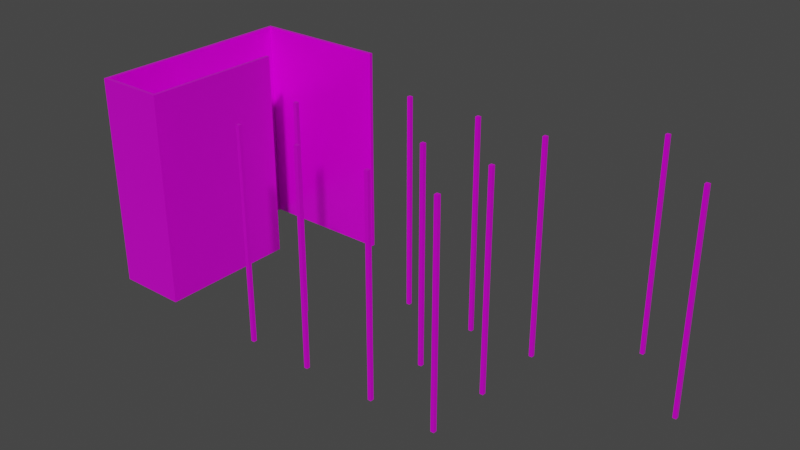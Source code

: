 # Source: Walls.blend  (saved by Blender 3.2.14; exported with 4.5.12 LTS)
import bpy
from mathutils import Matrix  # noqa: F401  (used for matrix-valued properties, if any)

bpy.ops.wm.read_factory_settings(use_empty=True)
scene = bpy.context.scene
scene.name = 'Scene'

# ---- collections
col_straight = bpy.data.collections.new('Straight'); scene.collection.children.link(col_straight)
col_corner = bpy.data.collections.new('Corner'); scene.collection.children.link(col_corner)
col_tsection = bpy.data.collections.new('TSection'); scene.collection.children.link(col_tsection)
col_end = bpy.data.collections.new('End'); scene.collection.children.link(col_end)

# ---- images (referenced by path relative to the original .blend; pixels are not part of the script)
import os
ASSET_DIR = os.environ.get("B2B_ASSET_DIR", "")  # directory of the original .blend (textures are referenced by path, not embedded)
HERE = os.path.dirname(os.path.abspath(__file__))  # packed textures are extracted next to this script under _unpacked/

def load_image(name, relpath, width, height, colorspace="sRGB"):
    """Load a texture the original file referenced (path relative to the .blend, or extracted next to this script)."""
    p = next((c for c in (os.path.join(HERE, relpath), os.path.join(ASSET_DIR, relpath)) if relpath and os.path.exists(c)), "")
    if p:
        img = bpy.data.images.load(p, check_existing=True)
        img.name = name
    else:  # same state as the original file: an image datablock whose file is absent (Cycles renders it pink)
        img = bpy.data.images.new(name, width, height)
        img.source = "FILE"
        img.filepath = "//" + (relpath or name)
    img.colorspace_settings.name = colorspace
    return img
img_metal019_1k_color_jpg = load_image('Metal019_1K_Color.jpg', 'Metal019_1K_Color.jpg', 1024, 1024, 'sRGB')
img_metal019_1k_metalness_jpg = load_image('Metal019_1K_Metalness.jpg', 'Metal019_1K_Metalness.jpg', 1024, 1024, 'Non-Color')
img_metal019_1k_roughness_jpg = load_image('Metal019_1K_Roughness.jpg', 'Metal019_1K_Roughness.jpg', 1024, 1024, 'Non-Color')

# ---- materials (node trees are filled in below, after node groups)
mat_walls = bpy.data.materials.new('Walls')

# ---- material node trees
mat_walls.use_nodes = True; mat_walls.node_tree.nodes.clear()
_N = mat_walls.node_tree.nodes; _L = mat_walls.node_tree.links
n0 = _N.new('ShaderNodeOutputMaterial'); n0.name = 'Material Output'; n0.location = (300, 300)
n1 = _N.new('ShaderNodeBsdfPrincipled'); n1.name = 'Principled BSDF'; n1.location = (10, 300)
n1.distribution = 'GGX'
n1.subsurface_method = 'RANDOM_WALK_SKIN'
n1.inputs[3].default_value = 1.45
n1.inputs[27].default_value = (0.0, 0.0, 0.0, 1.0)
n1.inputs[28].default_value = 1.0
n2 = _N.new('ShaderNodeTexImage'); n2.name = 'Image Texture'; n2.location = (88, -30)
n2.label = 'Base Color'
n2.image = img_metal019_1k_color_jpg
n3 = _N.new('ShaderNodeTexImage'); n3.name = 'Image Texture.001'; n3.location = (88, -310)
n3.label = 'Metallic'
n3.image = img_metal019_1k_metalness_jpg
n4 = _N.new('ShaderNodeTexImage'); n4.name = 'Image Texture.002'; n4.location = (88, -590)
n4.label = 'Roughness'
n4.image = img_metal019_1k_roughness_jpg
n5 = _N.new('ShaderNodeMapping'); n5.name = 'Mapping'; n5.location = (230, -30)
n6 = _N.new('NodeReroute'); n6.name = 'Reroute'; n6.location = (38, -485)
n6.width = 16
n6.socket_idname = 'NodeSocketVector'
n7 = _N.new('ShaderNodeTexCoord'); n7.name = 'Texture Coordinate'; n7.location = (30, -30)
n8 = _N.new('NodeFrame'); n8.name = 'Frame'; n8.location = (-1270, 330)
n8.label = 'Mapping'
n8.width = 400
n9 = _N.new('NodeFrame'); n9.name = 'Frame.001'; n9.location = (-628, 530)
n9.label = 'Textures'
n9.width = 358
n2.parent = n9
n3.parent = n9
n4.parent = n9
n5.parent = n8
n6.parent = n9
n7.parent = n8
_L.new(n1.outputs[0], n0.inputs[0])
_L.new(n2.outputs[0], n1.inputs[0])
_L.new(n3.outputs[0], n1.inputs[1])
_L.new(n4.outputs[0], n1.inputs[2])
_L.new(n6.outputs[0], n2.inputs[0])
_L.new(n6.outputs[0], n3.inputs[0])
_L.new(n6.outputs[0], n4.inputs[0])
_L.new(n5.outputs[0], n6.inputs[0])
_L.new(n7.outputs[2], n5.inputs[0])
n0.is_active_output = True

# ---- world
world_world = bpy.data.worlds.new('World'); scene.world = world_world
world_world.use_nodes = True; world_world.node_tree.nodes.clear()
_N = world_world.node_tree.nodes; _L = world_world.node_tree.links
n0 = _N.new('ShaderNodeOutputWorld'); n0.name = 'World Output'; n0.location = (300, 300)
n1 = _N.new('ShaderNodeBackground'); n1.name = 'Background'; n1.location = (10, 300)
n1.inputs[0].default_value = (0.05088, 0.05088, 0.05088, 1.0)
_L.new(n1.outputs[0], n0.inputs[0])
n0.is_active_output = True
world_world.color = (0.05088, 0.05088, 0.05088)
world_world.use_sun_shadow = False
world_world.sun_shadow_jitter_overblur = 0.0

# ---- meshes
me_plane_012 = bpy.data.meshes.new('Plane.012')
me_plane_012.from_pydata([(0.45, 0.5, 2.999), (0.45, -0.5, -0.000621), (0.45, 0.5, -0.000621), (0.45, -0.5, 2.999), (-0.45, 0.5, -0.000621), (-0.45, 0.5, 2.999), (-0.45, -0.5, -0.000621), (-0.45, -0.5, 2.999), (0.5, 0.5, 2.999), (0.5, -0.5, -0.000621), (0.5, 0.5, -0.000621), (0.5, -0.5, 2.999), (-0.5, 0.5, -0.000621), (-0.5, 0.5, 2.999), (-0.5, -0.5, -0.000621), (-0.5, -0.5, 2.999)], [], [(1, 3, 0, 2), (4, 5, 7, 6), (9, 10, 8, 11), (12, 14, 15, 13), (1, 2, 10, 9), (4, 6, 14, 12), (5, 4, 12, 13), (7, 5, 13, 15), (6, 7, 15, 14), (0, 3, 11, 8), (3, 1, 9, 11), (2, 0, 8, 10)])
_uv = me_plane_012.uv_layers.new(name='UVMap')
_uv.uv.foreach_set('vector', [0.7707, -4.098, 0.7707, -1.098, -0.2293, -1.098, -0.2293, -4.098, 1.0, -8.453e-05, 1.0, 3.0, 4.139e-05, 3.0, 4.139e-05, -8.453e-05, -1.229, 1.902, -2.229, 1.902, -2.229, -1.098, -1.229, -1.098, -3.229, -1.098, -2.229, -1.098, -2.229, 1.902, -3.229, 1.902, -0.2293, 2.902, -0.2293, 1.902, -0.1793, 1.902, -0.1793, 2.902, 0.02074, 2.902, 0.02074, 1.902, 0.07074, 1.902, 0.07074, 2.902, 3.771, -1.098, 3.771, -4.098, 3.821, -4.098, 3.821, -1.098, -0.1293, 2.902, -0.1293, 1.902, -0.07926, 1.902, -0.07926, 2.902, 3.971, -1.098, 3.971, 1.902, 3.921, 1.902, 3.921, -1.098, -0.1293, 1.902, -0.1293, 2.902, -0.1793, 2.902, -0.1793, 1.902, 3.771, 1.902, 3.771, -1.098, 3.821, -1.098, 3.821, 1.902, 3.871, -1.098, 3.871, 1.902, 3.821, 1.902, 3.821, -1.098])
me_plane_012.materials.append(mat_walls)
me_plane_012.update()
me_plane_013 = bpy.data.meshes.new('Plane.013')
me_plane_013.from_pydata([(0.4999, 0.45, 3.0), (0.4999, 0.45, 0.0), (-0.45, 0.45, 0.0), (-0.45, 0.45, 3.0), (-0.45, -0.5003, 0.0), (-0.45, -0.5003, 3.0), (0.4999, 0.5, 3.0), (0.4999, 0.5, 1.046e-09), (-0.5, 0.5, 1.046e-09), (-0.5, 0.5, 3.0), (-0.5, -0.5003, 0.0), (-0.5, -0.5003, 3.0)], [], [(2, 3, 5, 4), (2, 1, 0, 3), (8, 10, 11, 9), (8, 9, 6, 7), (2, 4, 10, 8), (5, 3, 9, 11), (4, 5, 11, 10), (0, 1, 7, 6), (1, 2, 8, 7), (3, 0, 6, 9)])
_uv = me_plane_013.uv_layers.new(name='UVMap')
_uv.uv.foreach_set('vector', [0.9503, -9.107e-05, 0.9503, 3.0, 4.052e-05, 3.0, 4.052e-05, -9.107e-05, 1.051, 0.001063, 2.001, 0.001063, 2.001, 3.001, 1.051, 3.001, -4.369, -3.684, -3.368, -3.684, -3.368, -0.6837, -4.369, -0.6837, 1.632, -3.684, 1.632, -0.6837, 0.6317, -0.6837, 0.6317, -3.684, -3.318, 2.366, -3.318, 3.317, -3.368, 3.317, -3.368, 2.316, -3.419, 3.317, -3.419, 2.366, -3.369, 2.316, -3.369, 3.317, 3.782, -0.6837, 3.782, 2.316, 3.732, 2.316, 3.732, -0.6837, 3.482, -0.6837, 3.482, -3.684, 3.532, -3.684, 3.532, -0.6837, -2.368, 2.366, -3.318, 2.366, -3.368, 2.316, -2.368, 2.316, -3.419, 2.366, -4.369, 2.366, -4.369, 2.316, -3.369, 2.316])
me_plane_013.materials.append(mat_walls)
me_plane_013.update()
me_plane_005 = bpy.data.meshes.new('Plane.005')
me_plane_005.from_pydata([(0.5, -0.5003, 0.0), (0.5, -0.5003, 3.0), (0.45, -0.5003, 0.0), (0.45, -0.5003, 3.0), (0.5, -0.4503, 2.682e-07), (0.5, -0.4503, 3.0), (0.45, -0.4503, 2.682e-07), (0.45, -0.4503, 3.0)], [], [(0, 1, 3, 2), (4, 6, 7, 5), (2, 6, 4, 0), (0, 4, 5, 1), (1, 5, 7, 3), (3, 7, 6, 2)])
_uv = me_plane_005.uv_layers.new(name='UVMap')
_uv.uv.foreach_set('vector', [3.782, -3.684, 3.782, -0.6837, 3.832, -0.6837, 3.832, -3.684, 0.0006779, -0.0008116, 0.05068, -0.0008116, 0.05068, 2.999, 0.0006779, 2.999, -0.01825, 2.366, 0.03175, 2.366, 0.03175, 2.316, -0.01825, 2.316, 3.632, -3.684, 3.582, -3.684, 3.582, -0.6837, 3.632, -0.6837, -0.01825, 2.366, -0.01825, 2.316, -0.06825, 2.316, -0.06825, 2.366, -1.238, 2.901, -1.288, 2.901, -1.288, -0.09852, -1.238, -0.09852])
me_plane_005.materials.append(mat_walls)
me_plane_005.update()
me_plane_006 = bpy.data.meshes.new('Plane.006')
me_plane_006.from_pydata([(0.5, -0.5003, 0.0), (0.5, -0.5003, 3.0), (0.45, -0.5003, 0.0), (0.45, -0.5003, 3.0), (0.5, -0.4503, 2.682e-07), (0.5, -0.4503, 3.0), (0.45, -0.4503, 2.682e-07), (0.45, -0.4503, 3.0), (-0.45, -0.5003, 0.0), (-0.45, -0.5003, 3.0), (-0.5, -0.5003, 0.0), (-0.5, -0.5003, 3.0), (-0.45, -0.4503, 2.682e-07), (-0.45, -0.4503, 3.0), (-0.5, -0.4503, 2.682e-07), (-0.5, -0.4503, 3.0)], [], [(0, 1, 3, 2), (4, 6, 7, 5), (2, 6, 4, 0), (0, 4, 5, 1), (1, 5, 7, 3), (3, 7, 6, 2), (8, 9, 11, 10), (12, 14, 15, 13), (10, 14, 12, 8), (8, 12, 13, 9), (9, 13, 15, 11), (11, 15, 14, 10)])
_uv = me_plane_006.uv_layers.new(name='UVMap')
_uv.uv.foreach_set('vector', [3.782, -3.684, 3.782, -0.6837, 3.832, -0.6837, 3.832, -3.684, 0.0006779, -0.0008116, 0.05068, -0.0008116, 0.05068, 2.999, 0.0006779, 2.999, -0.01825, 2.366, 0.03175, 2.366, 0.03175, 2.316, -0.01825, 2.316, 3.632, -3.684, 3.582, -3.684, 3.582, -0.6837, 3.632, -0.6837, -0.01825, 2.366, -0.01825, 2.316, -0.06825, 2.316, -0.06825, 2.366, -1.238, 2.901, -1.288, 2.901, -1.288, -0.09852, -1.238, -0.09852, 3.782, -3.684, 3.782, -0.6837, 3.832, -0.6837, 3.832, -3.684, 0.0006779, -0.0008116, 0.05068, -0.0008116, 0.05068, 2.999, 0.0006779, 2.999, -0.01825, 2.366, 0.03175, 2.366, 0.03175, 2.316, -0.01825, 2.316, 3.632, -3.684, 3.582, -3.684, 3.582, -0.6837, 3.632, -0.6837, -0.01825, 2.366, -0.01825, 2.316, -0.06825, 2.316, -0.06825, 2.366, -1.238, 2.901, -1.288, 2.901, -1.288, -0.09852, -1.238, -0.09852])
me_plane_006.materials.append(mat_walls)
me_plane_006.update()
me_plane_007 = bpy.data.meshes.new('Plane.007')
me_plane_007.from_pydata([(0.5, -0.5003, 0.0), (0.5, -0.5003, 3.0), (0.45, -0.5003, 0.0), (0.45, -0.5003, 3.0), (0.5, -0.4503, 2.682e-07), (0.5, -0.4503, 3.0), (0.45, -0.4503, 2.682e-07), (0.45, -0.4503, 3.0), (-0.45, 0.4497, 0.0), (-0.45, 0.4497, 3.0), (-0.5, 0.4497, 0.0), (-0.5, 0.4497, 3.0), (-0.45, 0.4997, 2.682e-07), (-0.45, 0.4997, 3.0), (-0.5, 0.4997, 2.682e-07), (-0.5, 0.4997, 3.0)], [], [(0, 1, 3, 2), (4, 6, 7, 5), (2, 6, 4, 0), (0, 4, 5, 1), (1, 5, 7, 3), (3, 7, 6, 2), (8, 9, 11, 10), (12, 14, 15, 13), (10, 14, 12, 8), (8, 12, 13, 9), (9, 13, 15, 11), (11, 15, 14, 10)])
_uv = me_plane_007.uv_layers.new(name='UVMap')
_uv.uv.foreach_set('vector', [3.782, -3.684, 3.782, -0.6837, 3.832, -0.6837, 3.832, -3.684, 0.0006779, -0.0008116, 0.05068, -0.0008116, 0.05068, 2.999, 0.0006779, 2.999, -0.01825, 2.366, 0.03175, 2.366, 0.03175, 2.316, -0.01825, 2.316, 3.632, -3.684, 3.582, -3.684, 3.582, -0.6837, 3.632, -0.6837, -0.01825, 2.366, -0.01825, 2.316, -0.06825, 2.316, -0.06825, 2.366, -1.238, 2.901, -1.288, 2.901, -1.288, -0.09852, -1.238, -0.09852, 3.782, -3.684, 3.782, -0.6837, 3.832, -0.6837, 3.832, -3.684, 0.0006779, -0.0008116, 0.05068, -0.0008116, 0.05068, 2.999, 0.0006779, 2.999, -0.01825, 2.366, 0.03175, 2.366, 0.03175, 2.316, -0.01825, 2.316, 3.632, -3.684, 3.582, -3.684, 3.582, -0.6837, 3.632, -0.6837, -0.01825, 2.366, -0.01825, 2.316, -0.06825, 2.316, -0.06825, 2.366, -1.238, 2.901, -1.288, 2.901, -1.288, -0.09852, -1.238, -0.09852])
me_plane_007.materials.append(mat_walls)
me_plane_007.update()
me_plane_008 = bpy.data.meshes.new('Plane.008')
me_plane_008.from_pydata([(0.5, -0.5003, 0.0), (0.5, -0.5003, 3.0), (0.45, -0.5003, 0.0), (0.45, -0.5003, 3.0), (0.5, -0.4503, 2.682e-07), (0.5, -0.4503, 3.0), (0.45, -0.4503, 2.682e-07), (0.45, -0.4503, 3.0), (-0.45, 0.4497, 0.0), (-0.45, 0.4497, 3.0), (-0.5, 0.4497, 0.0), (-0.5, 0.4497, 3.0), (-0.45, 0.4997, 2.682e-07), (-0.45, 0.4997, 3.0), (-0.5, 0.4997, 2.682e-07), (-0.5, 0.4997, 3.0), (-0.45, -0.5003, 0.0), (-0.45, -0.5003, 3.0), (-0.5, -0.5003, 0.0), (-0.5, -0.5003, 3.0), (-0.45, -0.4503, 2.682e-07), (-0.45, -0.4503, 3.0), (-0.5, -0.4503, 2.682e-07), (-0.5, -0.4503, 3.0)], [], [(0, 1, 3, 2), (4, 6, 7, 5), (2, 6, 4, 0), (0, 4, 5, 1), (1, 5, 7, 3), (3, 7, 6, 2), (8, 9, 11, 10), (12, 14, 15, 13), (10, 14, 12, 8), (8, 12, 13, 9), (9, 13, 15, 11), (11, 15, 14, 10), (16, 17, 19, 18), (20, 22, 23, 21), (18, 22, 20, 16), (16, 20, 21, 17), (17, 21, 23, 19), (19, 23, 22, 18)])
_uv = me_plane_008.uv_layers.new(name='UVMap')
_uv.uv.foreach_set('vector', [3.782, -3.684, 3.782, -0.6837, 3.832, -0.6837, 3.832, -3.684, 0.0006779, -0.0008116, 0.05068, -0.0008116, 0.05068, 2.999, 0.0006779, 2.999, -0.01825, 2.366, 0.03175, 2.366, 0.03175, 2.316, -0.01825, 2.316, 3.632, -3.684, 3.582, -3.684, 3.582, -0.6837, 3.632, -0.6837, -0.01825, 2.366, -0.01825, 2.316, -0.06825, 2.316, -0.06825, 2.366, -1.238, 2.901, -1.288, 2.901, -1.288, -0.09852, -1.238, -0.09852, 3.782, -3.684, 3.782, -0.6837, 3.832, -0.6837, 3.832, -3.684, 0.0006779, -0.0008116, 0.05068, -0.0008116, 0.05068, 2.999, 0.0006779, 2.999, -0.01825, 2.366, 0.03175, 2.366, 0.03175, 2.316, -0.01825, 2.316, 3.632, -3.684, 3.582, -3.684, 3.582, -0.6837, 3.632, -0.6837, -0.01825, 2.366, -0.01825, 2.316, -0.06825, 2.316, -0.06825, 2.366, -1.238, 2.901, -1.288, 2.901, -1.288, -0.09852, -1.238, -0.09852, 3.782, -3.684, 3.782, -0.6837, 3.832, -0.6837, 3.832, -3.684, 0.0006779, -0.0008116, 0.05068, -0.0008116, 0.05068, 2.999, 0.0006779, 2.999, -0.01825, 2.366, 0.03175, 2.366, 0.03175, 2.316, -0.01825, 2.316, 3.632, -3.684, 3.582, -3.684, 3.582, -0.6837, 3.632, -0.6837, -0.01825, 2.366, -0.01825, 2.316, -0.06825, 2.316, -0.06825, 2.366, -1.238, 2.901, -1.288, 2.901, -1.288, -0.09852, -1.238, -0.09852])
me_plane_008.materials.append(mat_walls)
me_plane_008.update()
me_plane_009 = bpy.data.meshes.new('Plane.009')
me_plane_009.from_pydata([(0.5, -0.5003, 0.0), (0.5, -0.5003, 3.0), (0.45, -0.5003, 0.0), (0.45, -0.5003, 3.0), (0.5, -0.4503, 2.682e-07), (0.5, -0.4503, 3.0), (0.45, -0.4503, 2.682e-07), (0.45, -0.4503, 3.0), (-0.45, 0.4497, 0.0), (-0.45, 0.4497, 3.0), (-0.5, 0.4497, 0.0), (-0.5, 0.4497, 3.0), (-0.45, 0.4997, 2.682e-07), (-0.45, 0.4997, 3.0), (-0.5, 0.4997, 2.682e-07), (-0.5, 0.4997, 3.0), (-0.45, -0.5003, 0.0), (-0.45, -0.5003, 3.0), (-0.5, -0.5003, 0.0), (-0.5, -0.5003, 3.0), (-0.45, -0.4503, 2.682e-07), (-0.45, -0.4503, 3.0), (-0.5, -0.4503, 2.682e-07), (-0.5, -0.4503, 3.0), (0.5, 0.4497, 0.0), (0.5, 0.4497, 3.0), (0.45, 0.4497, 0.0), (0.45, 0.4497, 3.0), (0.5, 0.4997, 2.682e-07), (0.5, 0.4997, 3.0), (0.45, 0.4997, 2.682e-07), (0.45, 0.4997, 3.0)], [], [(0, 1, 3, 2), (4, 6, 7, 5), (2, 6, 4, 0), (0, 4, 5, 1), (1, 5, 7, 3), (3, 7, 6, 2), (8, 9, 11, 10), (12, 14, 15, 13), (10, 14, 12, 8), (8, 12, 13, 9), (9, 13, 15, 11), (11, 15, 14, 10), (16, 17, 19, 18), (20, 22, 23, 21), (18, 22, 20, 16), (16, 20, 21, 17), (17, 21, 23, 19), (19, 23, 22, 18), (24, 25, 27, 26), (28, 30, 31, 29), (26, 30, 28, 24), (24, 28, 29, 25), (25, 29, 31, 27), (27, 31, 30, 26)])
_uv = me_plane_009.uv_layers.new(name='UVMap')
_uv.uv.foreach_set('vector', [3.782, -3.684, 3.782, -0.6837, 3.832, -0.6837, 3.832, -3.684, 0.0006779, -0.0008116, 0.05068, -0.0008116, 0.05068, 2.999, 0.0006779, 2.999, -0.01825, 2.366, 0.03175, 2.366, 0.03175, 2.316, -0.01825, 2.316, 3.632, -3.684, 3.582, -3.684, 3.582, -0.6837, 3.632, -0.6837, -0.01825, 2.366, -0.01825, 2.316, -0.06825, 2.316, -0.06825, 2.366, -1.238, 2.901, -1.288, 2.901, -1.288, -0.09852, -1.238, -0.09852, 3.782, -3.684, 3.782, -0.6837, 3.832, -0.6837, 3.832, -3.684, 0.0006779, -0.0008116, 0.05068, -0.0008116, 0.05068, 2.999, 0.0006779, 2.999, -0.01825, 2.366, 0.03175, 2.366, 0.03175, 2.316, -0.01825, 2.316, 3.632, -3.684, 3.582, -3.684, 3.582, -0.6837, 3.632, -0.6837, -0.01825, 2.366, -0.01825, 2.316, -0.06825, 2.316, -0.06825, 2.366, -1.238, 2.901, -1.288, 2.901, -1.288, -0.09852, -1.238, -0.09852, 3.782, -3.684, 3.782, -0.6837, 3.832, -0.6837, 3.832, -3.684, 0.0006779, -0.0008116, 0.05068, -0.0008116, 0.05068, 2.999, 0.0006779, 2.999, -0.01825, 2.366, 0.03175, 2.366, 0.03175, 2.316, -0.01825, 2.316, 3.632, -3.684, 3.582, -3.684, 3.582, -0.6837, 3.632, -0.6837, -0.01825, 2.366, -0.01825, 2.316, -0.06825, 2.316, -0.06825, 2.366, -1.238, 2.901, -1.288, 2.901, -1.288, -0.09852, -1.238, -0.09852, 3.782, -3.684, 3.782, -0.6837, 3.832, -0.6837, 3.832, -3.684, 0.0006779, -0.0008116, 0.05068, -0.0008116, 0.05068, 2.999, 0.0006779, 2.999, -0.01825, 2.366, 0.03175, 2.366, 0.03175, 2.316, -0.01825, 2.316, 3.632, -3.684, 3.582, -3.684, 3.582, -0.6837, 3.632, -0.6837, -0.01825, 2.366, -0.01825, 2.316, -0.06825, 2.316, -0.06825, 2.366, -1.238, 2.901, -1.288, 2.901, -1.288, -0.09852, -1.238, -0.09852])
me_plane_009.materials.append(mat_walls)
me_plane_009.update()
me_plane_018 = bpy.data.meshes.new('Plane.018')
me_plane_018.from_pydata([(-0.5, 0.45, 2.685e-05), (-0.5, 0.45, 3.0), (0.5, 0.45, 2.685e-05), (0.5, 0.45, 3.0), (-0.5, 0.5, 2.685e-05), (-0.5, 0.5, 3.0), (0.5, 0.5, 2.685e-05), (0.5, 0.5, 3.0)], [], [(3, 1, 0, 2), (7, 6, 4, 5), (3, 2, 6, 7), (1, 3, 7, 5), (2, 0, 4, 6), (0, 1, 5, 4)])
_uv = me_plane_018.uv_layers.new(name='UVMap')
_uv.uv.foreach_set('vector', [0.9999, 3.0, -0.0001349, 3.0, -0.0001349, 4.253e-05, 0.9999, 4.253e-05, -2.127, -0.2195, -2.127, -3.22, -1.127, -3.22, -1.127, -0.2195, 3.773, -0.2195, 3.773, -3.22, 3.823, -3.22, 3.823, -0.2195, 0.07317, 2.78, 0.07317, 3.78, 0.02318, 3.78, 0.02318, 2.78, 0.1232, 2.78, 0.1232, 3.78, 0.07318, 3.78, 0.07318, 2.78, 3.773, -0.2195, 3.773, 2.78, 3.723, 2.78, 3.723, -0.2195])
me_plane_018.materials.append(mat_walls)
me_plane_018.update()
me_plane_004 = bpy.data.meshes.new('Plane.004')
me_plane_004.from_pydata([(0.45, 0.5, 3.0), (0.45, -0.45, -8.5e-06), (0.45, 0.5, -8.5e-06), (0.45, -0.45, 3.0), (-0.45, 0.5, -8.5e-06), (-0.45, 0.5, 3.0), (-0.45, -0.45, -8.5e-06), (-0.45, -0.45, 3.0), (0.5, 0.5, 3.0), (0.5, -0.5, -8.5e-06), (0.5, 0.5, -8.5e-06), (0.5, -0.5, 3.0), (-0.5, 0.5, -8.5e-06), (-0.5, 0.5, 3.0), (-0.5, -0.5, -8.5e-06), (-0.5, -0.5, 3.0)], [], [(1, 3, 0, 2), (4, 5, 7, 6), (7, 3, 1, 6), (9, 10, 8, 11), (12, 14, 15, 13), (15, 14, 9, 11), (1, 2, 10, 9), (4, 6, 14, 12), (5, 4, 12, 13), (7, 5, 13, 15), (0, 3, 11, 8), (3, 7, 15, 11), (6, 1, 9, 14), (2, 0, 8, 10)])
_uv = me_plane_004.uv_layers.new(name='UVMap')
_uv.uv.foreach_set('vector', [1.716, -0.09558, 1.716, 2.904, 0.7655, 2.904, 0.7655, -0.09558, 1.0, 1.36e-05, 1.0, 3.0, 0.04997, 3.0, 0.04997, 1.36e-05, 3.711, -0.7631, 2.811, -0.7631, 2.811, -3.763, 3.711, -3.763, -0.1394, 2.237, -1.139, 2.237, -1.139, -0.7631, -0.1394, -0.7631, -0.1394, -0.7631, 0.8606, -0.7631, 0.8606, 2.237, -0.1394, 2.237, -1.139, -0.7631, -1.139, -3.763, -0.1394, -3.763, -0.1394, -0.7631, -2.089, 3.187, -1.139, 3.187, -1.139, 3.237, -2.139, 3.237, -1.139, 2.287, -2.089, 2.287, -2.139, 2.237, -1.139, 2.237, 3.911, -0.7631, 3.911, -3.763, 3.961, -3.763, 3.961, -0.7631, -0.1894, 2.287, -1.139, 2.287, -1.139, 2.237, -0.1394, 2.237, -1.139, 3.187, -0.1894, 3.187, -0.1394, 3.237, -1.139, 3.237, -0.1894, 3.187, -0.1894, 2.287, -0.1394, 2.237, -0.1394, 3.237, -2.089, 2.287, -2.089, 3.187, -2.139, 3.237, -2.139, 2.237, 4.011, -3.763, 4.011, -0.7631, 3.961, -0.7631, 3.961, -3.763])
me_plane_004.materials.append(mat_walls)
me_plane_004.update()

# ---- objects
ob_straight = bpy.data.objects.new('Straight', me_plane_012)
ob_corner = bpy.data.objects.new('Corner', me_plane_013)
ob_corner_single = bpy.data.objects.new('Corner_Single', me_plane_005)
ob_corner_straight = bpy.data.objects.new('Corner_Straight', me_plane_006)
ob_corner_cross = bpy.data.objects.new('Corner_Cross', me_plane_007)
ob_corner_l = bpy.data.objects.new('Corner_L', me_plane_008)
ob_corner_full = bpy.data.objects.new('Corner_Full', me_plane_009)
ob_tsection = bpy.data.objects.new('TSection', me_plane_018)
ob_end = bpy.data.objects.new('End', me_plane_004)

# ---- transforms, parenting, visibility, modifiers, constraints
ob_straight.location = (2.384e-07, 0.5, -1.49e-08)
ob_corner.location = (4.768e-07, 1.5, 0.0)
ob_corner_single.location = (2.5, 1.5, 0.0)
ob_corner_straight.location = (4.5, 1.5, 0.0)
ob_corner_cross.location = (6.5, 1.5, 0.0)
ob_corner_l.location = (2.5, -0.5, 1.192e-07)
ob_corner_full.location = (4.5, -0.5, 1.192e-07)
ob_tsection.location = (1.0, 1.5, 0.0)
ob_end.location = (2.384e-07, -0.5, 1.192e-07)

# ---- collection membership
col_straight.objects.link(ob_straight)
col_corner.objects.link(ob_corner)
col_corner.objects.link(ob_corner_single)
col_corner.objects.link(ob_corner_straight)
col_corner.objects.link(ob_corner_cross)
col_corner.objects.link(ob_corner_l)
col_corner.objects.link(ob_corner_full)
col_tsection.objects.link(ob_tsection)
col_end.objects.link(ob_end)

# ---- scene / render settings (as saved in the file)
scene.frame_start = 1; scene.frame_end = 250; scene.frame_set(107)
scene.render.engine = 'CYCLES'
scene.cycles.sampling_pattern = 'TABULATED_SOBOL'
scene.cycles.use_light_tree = False
scene.view_settings.view_transform = 'Filmic'
bpy.context.view_layer.update()

# ---- added for rendering (the .blend has no active camera and no usable light): camera, sun
cam_auto = bpy.data.cameras.new('AutoCamera')
cam_auto.lens = 50.0
cam_auto.sensor_width = 36.0
cam_auto.clip_end = 1000.0
ob_auto_camera = bpy.data.objects.new('AutoCamera', cam_auto)
scene.collection.objects.link(ob_auto_camera)
ob_auto_camera.location = (11.2228, -9.0675, 7.87795)
ob_auto_camera.rotation_euler = (1.09748, -7.21219e-08, 0.694738)
scene.camera = ob_auto_camera
light_auto_sun = bpy.data.lights.new('AutoSun', 'SUN')
light_auto_sun.energy = 3.0
light_auto_sun.angle = 0.0523599
ob_auto_sun = bpy.data.objects.new('AutoSun', light_auto_sun)
scene.collection.objects.link(ob_auto_sun)
ob_auto_sun.rotation_euler = (0.872665, 0.174533, 0.523599)
bpy.context.view_layer.update()
